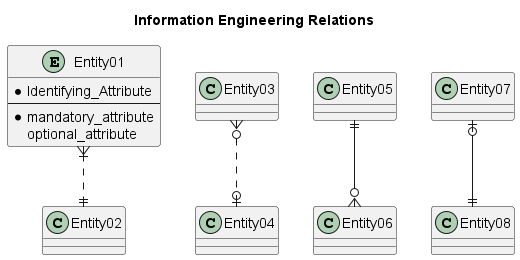

The diagram above was rendered by PlantUML. Its source (embedded in the PNG):
@startuml
title Information Engineering Relations

entity Entity01 {
    * Identifying_Attribute
    --
    * mandatory_attribute
    optional_attribute
}

Entity01 }|..|| Entity02

Entity03 }o..o| Entity04

Entity05 ||--o{ Entity06

Entity07 |o--|| Entity08

@enduml